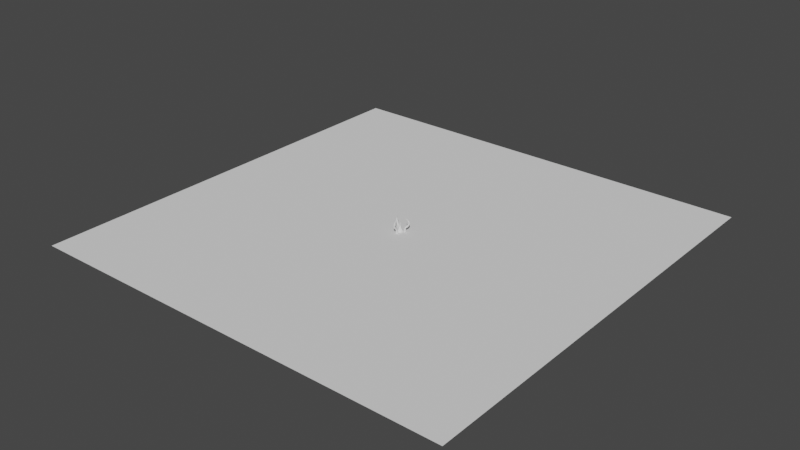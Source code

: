 # Source: TeleporterTop.blend  (saved by Blender 3.4.6; exported with 4.5.12 LTS)
import bpy
from mathutils import Matrix  # noqa: F401  (used for matrix-valued properties, if any)

bpy.ops.wm.read_factory_settings(use_empty=True)
scene = bpy.context.scene
scene.name = 'Scene'

# ---- collections
col_collection = bpy.data.collections.new('Collection'); scene.collection.children.link(col_collection)

# ---- world
world_world = bpy.data.worlds.new('World'); scene.world = world_world
world_world.use_nodes = True; world_world.node_tree.nodes.clear()
_N = world_world.node_tree.nodes; _L = world_world.node_tree.links
n0 = _N.new('ShaderNodeOutputWorld'); n0.name = 'World Output'; n0.location = (300, 300)
n1 = _N.new('ShaderNodeBackground'); n1.name = 'Background'; n1.location = (10, 300)
n1.inputs[0].default_value = (0.05088, 0.05088, 0.05088, 1.0)
_L.new(n1.outputs[0], n0.inputs[0])
n0.is_active_output = True
world_world.color = (0.05088, 0.05088, 0.05088)
world_world.use_sun_shadow = False
world_world.sun_shadow_jitter_overblur = 0.0

# ---- meshes
me_plane = bpy.data.meshes.new('Plane')
me_plane.from_pydata([(-1.0, -1.0, 0.0), (1.0, -1.0, 0.0), (-1.0, 1.0, 0.0), (1.0, 1.0, 0.0)], [], [(0, 1, 3, 2)])
_uv = me_plane.uv_layers.new(name='UVMap')
_uv.uv.foreach_set('vector', [0.0, 0.0, 1.0, 0.0, 1.0, 1.0, 0.0, 1.0])
me_plane.update()
me_cylinder_007 = bpy.data.meshes.new('Cylinder.007')
me_cylinder_007.from_pydata([(0.00986, -0.4173, 1.303), (0.01138, -0.4133, 1.299), (0.005692, -0.4201, 1.306), (0.01551, -0.4675, 1.268), (0.008957, -0.4725, 1.272), (0.01791, -0.4606, 1.262), (0.01551, -0.4538, 1.257), (0.00986, -0.4094, 1.295), (0.008957, -0.4488, 1.252), (0.005692, -0.4065, 1.292), (-1.257e-08, -0.4469, 1.251), (-5.278e-09, -0.4054, 1.29), (-0.008957, -0.4488, 1.252), (-0.005692, -0.4065, 1.292), (-0.01551, -0.4538, 1.257), (-0.00986, -0.4094, 1.295), (-0.01791, -0.4606, 1.262), (-0.01138, -0.4133, 1.299), (-0.01551, -0.4675, 1.268), (-0.00986, -0.4173, 1.303), (-0.008957, -0.4725, 1.272), (-0.005692, -0.4201, 1.306), (1.277e-08, -0.4743, 1.274), (1.089e-08, -0.4212, 1.307), (0.02117, -0.5077, 1.225), (0.02444, -0.4979, 1.218), (0.01222, -0.5149, 1.23), (0.0267, -0.5476, 1.171), (0.01542, -0.5578, 1.175), (0.03083, -0.5337, 1.165), (0.0267, -0.5197, 1.159), (0.02117, -0.4882, 1.21), (0.01542, -0.5096, 1.155), (0.01222, -0.481, 1.205), (-2.555e-08, -0.5058, 1.153), (-1.986e-08, -0.4784, 1.203), (-0.01542, -0.5096, 1.155), (-0.01222, -0.481, 1.205), (-0.0267, -0.5197, 1.159), (-0.02117, -0.4882, 1.21), (-0.03083, -0.5337, 1.165), (-0.02444, -0.4979, 1.218), (-0.0267, -0.5476, 1.171), (-0.02117, -0.5077, 1.225), (-0.01542, -0.5578, 1.175), (-0.01222, -0.5149, 1.23), (1.784e-08, -0.5615, 1.177), (1.464e-08, -0.5175, 1.232), (0.03224, -0.5758, 1.108), (0.03722, -0.5577, 1.104), (0.01861, -0.589, 1.111), (0.03521, -0.5858, 1.033), (0.02033, -0.6002, 1.033), (0.04066, -0.5661, 1.034), (0.03521, -0.5464, 1.034), (0.03224, -0.5396, 1.099), (0.02033, -0.532, 1.035), (0.01861, -0.5264, 1.096), (-3.425e-08, -0.5267, 1.035), (-3.124e-08, -0.5216, 1.095), (-0.02033, -0.532, 1.035), (-0.01861, -0.5264, 1.096), (-0.03521, -0.5464, 1.034), (-0.03224, -0.5396, 1.099), (-0.04066, -0.5661, 1.034), (-0.03722, -0.5577, 1.104), (-0.03521, -0.5858, 1.033), (-0.03224, -0.5758, 1.108), (-0.02033, -0.6002, 1.033), (-0.01861, -0.589, 1.111), (2.283e-08, -0.6055, 1.033), (2.104e-08, -0.5938, 1.112), (0.03818, -0.5791, 0.9583), (0.04409, -0.5578, 0.9639), (0.02205, -0.5948, 0.9542), (0.04312, -0.548, 0.882), (0.02489, -0.5636, 0.8734), (0.04979, -0.5267, 0.8937), (0.04312, -0.5055, 0.9054), (0.03818, -0.5365, 0.9694), (0.02489, -0.4899, 0.914), (0.02205, -0.5209, 0.9735), (-4.17e-08, -0.4842, 0.9172), (-3.727e-08, -0.5151, 0.975), (-0.02489, -0.4899, 0.914), (-0.02205, -0.5209, 0.9735), (-0.04312, -0.5055, 0.9054), (-0.03818, -0.5365, 0.9694), (-0.04979, -0.5267, 0.8937), (-0.04409, -0.5578, 0.9639), (-0.04312, -0.548, 0.882), (-0.03818, -0.5791, 0.9583), (-0.02489, -0.5636, 0.8734), (-0.02205, -0.5948, 0.9542), (2.817e-08, -0.5693, 0.8702), (2.462e-08, -0.6005, 0.9528), (0.04805, -0.5068, 0.8173), (0.05548, -0.4857, 0.8352), (0.02774, -0.5224, 0.8042), (0.05139, -0.4589, 0.7721), (0.02967, -0.4756, 0.7581), (0.05934, -0.4363, 0.7912), (0.05139, -0.4136, 0.8103), (0.04805, -0.4645, 0.8531), (0.02967, -0.397, 0.8243), (0.02774, -0.449, 0.8662), (-4.91e-08, -0.3909, 0.8295), (-4.612e-08, -0.4433, 0.871), (-0.02967, -0.397, 0.8243), (-0.02774, -0.449, 0.8662), (-0.05139, -0.4136, 0.8103), (-0.04805, -0.4645, 0.8531), (-0.05934, -0.4363, 0.7912), (-0.05548, -0.4857, 0.8352), (-0.05139, -0.4589, 0.7721), (-0.04805, -0.5068, 0.8173), (-0.02967, -0.4756, 0.7581), (-0.02774, -0.5224, 0.8042), (3.415e-08, -0.4816, 0.753), (3.172e-08, -0.528, 0.7994), (0.05473, -0.4027, 0.7285), (0.0632, -0.3785, 0.7489), (0.0316, -0.4204, 0.7136), (0.05768, -0.3631, 0.6804), (0.0333, -0.3843, 0.6695), (0.0666, -0.3342, 0.6954), (0.05768, -0.3053, 0.7104), (0.05473, -0.3543, 0.7692), (0.0333, -0.2841, 0.7214), (0.0316, -0.3366, 0.7841), (-5.477e-08, -0.2764, 0.7254), (-5.208e-08, -0.3302, 0.7895), (-0.0333, -0.2841, 0.7214), (-0.0316, -0.3366, 0.7841), (-0.05768, -0.3053, 0.7104), (-0.05473, -0.3543, 0.7692), (-0.0666, -0.3342, 0.6954), (-0.0632, -0.3785, 0.7489), (-0.05768, -0.3631, 0.6804), (-0.05473, -0.4027, 0.7285), (-0.0333, -0.3843, 0.6695), (-0.0316, -0.4204, 0.7136), (3.864e-08, -0.392, 0.6655), (3.658e-08, -0.4269, 0.7082), (0.06062, -0.3476, 0.6227), (0.07, -0.3139, 0.6323), (0.035, -0.3722, 0.6157), (0.06062, -0.3453, 0.5698), (0.035, -0.3704, 0.5666), (0.07, -0.311, 0.5741), (0.06062, -0.2767, 0.5784), (0.06062, -0.2803, 0.642), (0.035, -0.2515, 0.5816), (0.035, -0.2556, 0.649), (-5.741e-08, -0.2424, 0.5827), (-5.746e-08, -0.2466, 0.6516), (-0.035, -0.2515, 0.5816), (-0.035, -0.2556, 0.649), (-0.06062, -0.2767, 0.5784), (-0.06062, -0.2803, 0.642), (-0.07, -0.311, 0.5741), (-0.07, -0.3139, 0.6323), (-0.06062, -0.3453, 0.5698), (-0.06062, -0.3476, 0.6227), (-0.035, -0.3704, 0.5666), (-0.035, -0.3722, 0.6157), (4.074e-08, -0.3796, 0.5654), (4.07e-08, -0.3812, 0.6131), (0.06062, -0.343, 0.5168), (0.07, -0.308, 0.5158), (0.035, -0.3686, 0.5175), (0.06062, -0.3494, 0.4569), (0.035, -0.3748, 0.4595), (0.07, -0.3147, 0.4533), (0.06062, -0.2799, 0.4497), (0.06062, -0.2731, 0.5149), (0.035, -0.2545, 0.4471), (0.035, -0.2474, 0.5142), (-5.736e-08, -0.2452, 0.4461), (-5.736e-08, -0.2381, 0.5139), (-0.035, -0.2545, 0.4471), (-0.035, -0.2474, 0.5142), (-0.06062, -0.2799, 0.4497), (-0.06062, -0.2731, 0.5149), (-0.07, -0.3147, 0.4533), (-0.07, -0.308, 0.5158), (-0.06062, -0.3494, 0.4569), (-0.06062, -0.343, 0.5168), (-0.035, -0.3748, 0.4595), (-0.035, -0.3686, 0.5175), (4.077e-08, -0.3841, 0.4605), (4.077e-08, -0.378, 0.5177)], [], [(0, 3, 5, 1), (2, 4, 3, 0), (1, 5, 6, 7), (7, 6, 8, 9), (9, 8, 10, 11), (11, 10, 12, 13), (13, 12, 14, 15), (15, 14, 16, 17), (17, 16, 18, 19), (19, 18, 20, 21), (21, 20, 22, 23), (23, 22, 4, 2), (24, 27, 29, 25), (26, 28, 27, 24), (25, 29, 30, 31), (31, 30, 32, 33), (33, 32, 34, 35), (35, 34, 36, 37), (37, 36, 38, 39), (39, 38, 40, 41), (41, 40, 42, 43), (43, 42, 44, 45), (45, 44, 46, 47), (47, 46, 28, 26), (48, 51, 53, 49), (50, 52, 51, 48), (49, 53, 54, 55), (55, 54, 56, 57), (57, 56, 58, 59), (59, 58, 60, 61), (61, 60, 62, 63), (63, 62, 64, 65), (65, 64, 66, 67), (67, 66, 68, 69), (69, 68, 70, 71), (71, 70, 52, 50), (72, 75, 77, 73), (74, 76, 75, 72), (73, 77, 78, 79), (79, 78, 80, 81), (81, 80, 82, 83), (83, 82, 84, 85), (85, 84, 86, 87), (87, 86, 88, 89), (89, 88, 90, 91), (91, 90, 92, 93), (93, 92, 94, 95), (95, 94, 76, 74), (96, 99, 101, 97), (98, 100, 99, 96), (97, 101, 102, 103), (103, 102, 104, 105), (105, 104, 106, 107), (107, 106, 108, 109), (109, 108, 110, 111), (111, 110, 112, 113), (113, 112, 114, 115), (115, 114, 116, 117), (117, 116, 118, 119), (119, 118, 100, 98), (120, 123, 125, 121), (122, 124, 123, 120), (121, 125, 126, 127), (127, 126, 128, 129), (129, 128, 130, 131), (131, 130, 132, 133), (133, 132, 134, 135), (135, 134, 136, 137), (137, 136, 138, 139), (139, 138, 140, 141), (141, 140, 142, 143), (143, 142, 124, 122), (144, 147, 149, 145), (146, 148, 147, 144), (145, 149, 150, 151), (151, 150, 152, 153), (153, 152, 154, 155), (155, 154, 156, 157), (157, 156, 158, 159), (159, 158, 160, 161), (161, 160, 162, 163), (163, 162, 164, 165), (165, 164, 166, 167), (167, 166, 148, 146), (168, 171, 173, 169), (170, 172, 171, 168), (169, 173, 174, 175), (175, 174, 176, 177), (177, 176, 178, 179), (179, 178, 180, 181), (181, 180, 182, 183), (183, 182, 184, 185), (185, 184, 186, 187), (187, 186, 188, 189), (189, 188, 190, 191), (191, 190, 172, 170)])
_uv = me_cylinder_007.uv_layers.new(name='UVMap')
_uv.uv.foreach_set('vector', [0.0, 1.0, 0.025, 1.0, 0.025, 0.9167, 0.0, 0.9167, 0.0, 0.08333, 0.025, 0.08333, 0.025, 0.0, 0.0, 0.0, 0.0, 0.9167, 0.025, 0.9167, 0.025, 0.8333, 0.0, 0.8333, 0.0, 0.8333, 0.025, 0.8333, 0.025, 0.75, 0.0, 0.75, 0.0, 0.75, 0.025, 0.75, 0.025, 0.6667, 0.0, 0.6667, 0.0, 0.6667, 0.025, 0.6667, 0.025, 0.5833, 0.0, 0.5833, 0.0, 0.5833, 0.025, 0.5833, 0.025, 0.5, 0.0, 0.5, 0.0, 0.5, 0.025, 0.5, 0.025, 0.4167, 0.0, 0.4167, 0.0, 0.4167, 0.025, 0.4167, 0.025, 0.3333, 0.0, 0.3333, 0.0, 0.3333, 0.025, 0.3333, 0.025, 0.25, 0.0, 0.25, 0.0, 0.25, 0.025, 0.25, 0.025, 0.1667, 0.0, 0.1667, 0.0, 0.1667, 0.025, 0.1667, 0.025, 0.08333, 0.0, 0.08333, 0.05, 1.0, 0.075, 1.0, 0.075, 0.9167, 0.05, 0.9167, 0.05, 0.08333, 0.075, 0.08333, 0.075, 0.0, 0.05, 0.0, 0.05, 0.9167, 0.075, 0.9167, 0.075, 0.8333, 0.05, 0.8333, 0.05, 0.8333, 0.075, 0.8333, 0.075, 0.75, 0.05, 0.75, 0.05, 0.75, 0.075, 0.75, 0.075, 0.6667, 0.05, 0.6667, 0.05, 0.6667, 0.075, 0.6667, 0.075, 0.5833, 0.05, 0.5833, 0.05, 0.5833, 0.075, 0.5833, 0.075, 0.5, 0.05, 0.5, 0.05, 0.5, 0.075, 0.5, 0.075, 0.4167, 0.05, 0.4167, 0.05, 0.4167, 0.075, 0.4167, 0.075, 0.3333, 0.05, 0.3333, 0.05, 0.3333, 0.075, 0.3333, 0.075, 0.25, 0.05, 0.25, 0.05, 0.25, 0.075, 0.25, 0.075, 0.1667, 0.05, 0.1667, 0.05, 0.1667, 0.075, 0.1667, 0.075, 0.08333, 0.05, 0.08333, 0.1, 1.0, 0.125, 1.0, 0.125, 0.9167, 0.1, 0.9167, 0.1, 0.08333, 0.125, 0.08333, 0.125, 0.0, 0.1, 0.0, 0.1, 0.9167, 0.125, 0.9167, 0.125, 0.8333, 0.1, 0.8333, 0.1, 0.8333, 0.125, 0.8333, 0.125, 0.75, 0.1, 0.75, 0.1, 0.75, 0.125, 0.75, 0.125, 0.6667, 0.1, 0.6667, 0.1, 0.6667, 0.125, 0.6667, 0.125, 0.5833, 0.1, 0.5833, 0.1, 0.5833, 0.125, 0.5833, 0.125, 0.5, 0.1, 0.5, 0.1, 0.5, 0.125, 0.5, 0.125, 0.4167, 0.1, 0.4167, 0.1, 0.4167, 0.125, 0.4167, 0.125, 0.3333, 0.1, 0.3333, 0.1, 0.3333, 0.125, 0.3333, 0.125, 0.25, 0.1, 0.25, 0.1, 0.25, 0.125, 0.25, 0.125, 0.1667, 0.1, 0.1667, 0.1, 0.1667, 0.125, 0.1667, 0.125, 0.08333, 0.1, 0.08333, 0.15, 1.0, 0.175, 1.0, 0.175, 0.9167, 0.15, 0.9167, 0.15, 0.08333, 0.175, 0.08333, 0.175, 0.0, 0.15, 0.0, 0.15, 0.9167, 0.175, 0.9167, 0.175, 0.8333, 0.15, 0.8333, 0.15, 0.8333, 0.175, 0.8333, 0.175, 0.75, 0.15, 0.75, 0.15, 0.75, 0.175, 0.75, 0.175, 0.6667, 0.15, 0.6667, 0.15, 0.6667, 0.175, 0.6667, 0.175, 0.5833, 0.15, 0.5833, 0.15, 0.5833, 0.175, 0.5833, 0.175, 0.5, 0.15, 0.5, 0.15, 0.5, 0.175, 0.5, 0.175, 0.4167, 0.15, 0.4167, 0.15, 0.4167, 0.175, 0.4167, 0.175, 0.3333, 0.15, 0.3333, 0.15, 0.3333, 0.175, 0.3333, 0.175, 0.25, 0.15, 0.25, 0.15, 0.25, 0.175, 0.25, 0.175, 0.1667, 0.15, 0.1667, 0.15, 0.1667, 0.175, 0.1667, 0.175, 0.08333, 0.15, 0.08333, 0.2, 1.0, 0.225, 1.0, 0.225, 0.9167, 0.2, 0.9167, 0.2, 0.08333, 0.225, 0.08333, 0.225, 0.0, 0.2, 0.0, 0.2, 0.9167, 0.225, 0.9167, 0.225, 0.8333, 0.2, 0.8333, 0.2, 0.8333, 0.225, 0.8333, 0.225, 0.75, 0.2, 0.75, 0.2, 0.75, 0.225, 0.75, 0.225, 0.6667, 0.2, 0.6667, 0.2, 0.6667, 0.225, 0.6667, 0.225, 0.5833, 0.2, 0.5833, 0.2, 0.5833, 0.225, 0.5833, 0.225, 0.5, 0.2, 0.5, 0.2, 0.5, 0.225, 0.5, 0.225, 0.4167, 0.2, 0.4167, 0.2, 0.4167, 0.225, 0.4167, 0.225, 0.3333, 0.2, 0.3333, 0.2, 0.3333, 0.225, 0.3333, 0.225, 0.25, 0.2, 0.25, 0.2, 0.25, 0.225, 0.25, 0.225, 0.1667, 0.2, 0.1667, 0.2, 0.1667, 0.225, 0.1667, 0.225, 0.08333, 0.2, 0.08333, 0.25, 1.0, 0.275, 1.0, 0.275, 0.9167, 0.25, 0.9167, 0.25, 0.08333, 0.275, 0.08333, 0.275, 0.0, 0.25, 0.0, 0.25, 0.9167, 0.275, 0.9167, 0.275, 0.8333, 0.25, 0.8333, 0.25, 0.8333, 0.275, 0.8333, 0.275, 0.75, 0.25, 0.75, 0.25, 0.75, 0.275, 0.75, 0.275, 0.6667, 0.25, 0.6667, 0.25, 0.6667, 0.275, 0.6667, 0.275, 0.5833, 0.25, 0.5833, 0.25, 0.5833, 0.275, 0.5833, 0.275, 0.5, 0.25, 0.5, 0.25, 0.5, 0.275, 0.5, 0.275, 0.4167, 0.25, 0.4167, 0.25, 0.4167, 0.275, 0.4167, 0.275, 0.3333, 0.25, 0.3333, 0.25, 0.3333, 0.275, 0.3333, 0.275, 0.25, 0.25, 0.25, 0.25, 0.25, 0.275, 0.25, 0.275, 0.1667, 0.25, 0.1667, 0.25, 0.1667, 0.275, 0.1667, 0.275, 0.08333, 0.25, 0.08333, 0.3, 1.0, 0.325, 1.0, 0.325, 0.9167, 0.3, 0.9167, 0.3, 0.08333, 0.325, 0.08333, 0.325, 0.0, 0.3, 0.0, 0.3, 0.9167, 0.325, 0.9167, 0.325, 0.8333, 0.3, 0.8333, 0.3, 0.8333, 0.325, 0.8333, 0.325, 0.75, 0.3, 0.75, 0.3, 0.75, 0.325, 0.75, 0.325, 0.6667, 0.3, 0.6667, 0.3, 0.6667, 0.325, 0.6667, 0.325, 0.5833, 0.3, 0.5833, 0.3, 0.5833, 0.325, 0.5833, 0.325, 0.5, 0.3, 0.5, 0.3, 0.5, 0.325, 0.5, 0.325, 0.4167, 0.3, 0.4167, 0.3, 0.4167, 0.325, 0.4167, 0.325, 0.3333, 0.3, 0.3333, 0.3, 0.3333, 0.325, 0.3333, 0.325, 0.25, 0.3, 0.25, 0.3, 0.25, 0.325, 0.25, 0.325, 0.1667, 0.3, 0.1667, 0.3, 0.1667, 0.325, 0.1667, 0.325, 0.08333, 0.3, 0.08333, 0.35, 1.0, 0.375, 1.0, 0.375, 0.9167, 0.35, 0.9167, 0.35, 0.08333, 0.375, 0.08333, 0.375, 0.0, 0.35, 0.0, 0.35, 0.9167, 0.375, 0.9167, 0.375, 0.8333, 0.35, 0.8333, 0.35, 0.8333, 0.375, 0.8333, 0.375, 0.75, 0.35, 0.75, 0.35, 0.75, 0.375, 0.75, 0.375, 0.6667, 0.35, 0.6667, 0.35, 0.6667, 0.375, 0.6667, 0.375, 0.5833, 0.35, 0.5833, 0.35, 0.5833, 0.375, 0.5833, 0.375, 0.5, 0.35, 0.5, 0.35, 0.5, 0.375, 0.5, 0.375, 0.4167, 0.35, 0.4167, 0.35, 0.4167, 0.375, 0.4167, 0.375, 0.3333, 0.35, 0.3333, 0.35, 0.3333, 0.375, 0.3333, 0.375, 0.25, 0.35, 0.25, 0.35, 0.25, 0.375, 0.25, 0.375, 0.1667, 0.35, 0.1667, 0.35, 0.1667, 0.375, 0.1667, 0.375, 0.08333, 0.35, 0.08333])
me_cylinder_007.auto_texspace = False
me_cylinder_007.update()
me_cylinder_001 = bpy.data.meshes.new('Cylinder.001')
me_cylinder_001.from_pydata([(-6.409e-07, 0.0212, 1.007), (-6.409e-07, 0.04061, 0.8825), (0.009301, 0.01871, 1.007), (-0.009302, 0.01871, 1.007), (-0.01611, 0.0119, 1.007), (-0.01901, 0.03551, 0.8825), (-0.03556, 0.06419, 0.7575), (-0.03292, 0.0216, 0.8825), (-0.0616, 0.03816, 0.7575), (-0.03801, 0.002596, 0.8825), (-0.07113, 0.002596, 0.7575), (-0.0186, 0.002596, 1.007), (-0.03292, -0.01641, 0.8825), (-0.0616, -0.03297, 0.7575), (-0.01611, -0.006706, 1.007), (-0.01901, -0.03032, 0.8825), (-0.03556, -0.059, 0.7575), (-0.009302, -0.01351, 1.007), (-6.409e-07, -0.03542, 0.8825), (-6.41e-07, -0.06853, 0.7575), (-6.409e-07, -0.01601, 1.007), (0.01901, -0.03032, 0.8825), (0.03556, -0.059, 0.7575), (0.009301, -0.01351, 1.007), (0.03292, -0.01641, 0.8825), (0.0616, -0.03297, 0.7575), (0.01611, -0.006706, 1.007), (0.03801, 0.002596, 0.8825), (0.07113, 0.002596, 0.7575), (0.0186, 0.002596, 1.007), (0.03292, 0.0216, 0.8825), (0.0616, 0.03816, 0.7575), (0.01611, 0.0119, 1.007), (0.01901, 0.03551, 0.8825), (0.03556, 0.06419, 0.7575), (-6.41e-07, 0.07372, 0.7575), (0.06185, 0.1097, 0.6325), (0.09592, 0.1687, 0.5075), (-6.412e-07, 0.1263, 0.6325), (0.1071, 0.06444, 0.6325), (0.1661, 0.09851, 0.5075), (0.1237, 0.002596, 0.6325), (0.1918, 0.002596, 0.5075), (0.1071, -0.05925, 0.6325), (0.1661, -0.09332, 0.5075), (0.06185, -0.1045, 0.6325), (0.09592, -0.1635, 0.5075), (-6.412e-07, -0.1211, 0.6325), (-6.409e-07, -0.1892, 0.5075), (-0.06185, -0.1045, 0.6325), (-0.09592, -0.1635, 0.5075), (-0.1071, -0.05925, 0.6325), (-0.1661, -0.09332, 0.5075), (-0.1237, 0.002596, 0.6325), (-0.1918, 0.002596, 0.5075), (-0.1071, 0.06444, 0.6325), (-0.1661, 0.09851, 0.5075), (-0.06185, 0.1097, 0.6325), (-0.09592, 0.1687, 0.5075), (-6.409e-07, 0.1944, 0.5075), (-0.1245, 0.2183, 0.3825), (-0.2157, 0.1271, 0.3825), (-6.409e-07, 0.2517, 0.3825), (0.1245, 0.2183, 0.3825), (0.2157, 0.1271, 0.3825), (0.2491, 0.002596, 0.3825), (0.2157, -0.1219, 0.3825), (0.1245, -0.2131, 0.3825), (-6.409e-07, -0.2465, 0.3825), (-0.1245, -0.2131, 0.3825), (-0.2157, -0.1219, 0.3825), (-0.2491, 0.002596, 0.3825)], [], [(5, 3, 0, 1), (1, 0, 2, 33), (7, 4, 3, 5), (8, 7, 5, 6), (6, 5, 1, 35), (10, 9, 7, 8), (9, 11, 4, 7), (13, 12, 9, 10), (12, 14, 11, 9), (16, 15, 12, 13), (15, 17, 14, 12), (19, 18, 15, 16), (18, 20, 17, 15), (22, 21, 18, 19), (21, 23, 20, 18), (25, 24, 21, 22), (24, 26, 23, 21), (28, 27, 24, 25), (27, 29, 26, 24), (31, 30, 27, 28), (30, 32, 29, 27), (34, 33, 30, 31), (33, 2, 32, 30), (35, 1, 33, 34), (36, 34, 31, 39), (38, 35, 34, 36), (37, 36, 39, 40), (59, 38, 36, 37), (40, 39, 41, 42), (39, 31, 28, 41), (42, 41, 43, 44), (41, 28, 25, 43), (44, 43, 45, 46), (43, 25, 22, 45), (46, 45, 47, 48), (45, 22, 19, 47), (48, 47, 49, 50), (47, 19, 16, 49), (50, 49, 51, 52), (49, 16, 13, 51), (52, 51, 53, 54), (51, 13, 10, 53), (54, 53, 55, 56), (53, 10, 8, 55), (56, 55, 57, 58), (55, 8, 6, 57), (58, 57, 38, 59), (57, 6, 35, 38), (60, 58, 59, 62), (61, 56, 58, 60), (62, 59, 37, 63), (63, 37, 40, 64), (64, 40, 42, 65), (65, 42, 44, 66), (66, 44, 46, 67), (67, 46, 48, 68), (68, 48, 50, 69), (69, 50, 52, 70), (70, 52, 54, 71), (71, 54, 56, 61)])
_uv = me_cylinder_001.uv_layers.new(name='UVMap')
_uv.uv.foreach_set('vector', [0.08333, 0.9688, 0.08333, 1.0, 7.451e-08, 1.0, 7.451e-08, 0.9688, 1.0, 0.9688, 1.0, 1.0, 0.9167, 1.0, 0.9167, 0.9688, 0.1667, 0.9688, 0.1667, 1.0, 0.08333, 1.0, 0.08333, 0.9688, 0.1667, 0.9375, 0.1667, 0.9688, 0.08333, 0.9688, 0.08333, 0.9375, 0.08333, 0.9375, 0.08333, 0.9688, 7.451e-08, 0.9688, 7.451e-08, 0.9375, 0.25, 0.9375, 0.25, 0.9688, 0.1667, 0.9688, 0.1667, 0.9375, 0.25, 0.9688, 0.25, 1.0, 0.1667, 1.0, 0.1667, 0.9688, 0.3333, 0.9375, 0.3333, 0.9688, 0.25, 0.9688, 0.25, 0.9375, 0.3333, 0.9688, 0.3333, 1.0, 0.25, 1.0, 0.25, 0.9688, 0.4167, 0.9375, 0.4167, 0.9688, 0.3333, 0.9688, 0.3333, 0.9375, 0.4167, 0.9688, 0.4167, 1.0, 0.3333, 1.0, 0.3333, 0.9688, 0.5, 0.9375, 0.5, 0.9688, 0.4167, 0.9688, 0.4167, 0.9375, 0.5, 0.9688, 0.5, 1.0, 0.4167, 1.0, 0.4167, 0.9688, 0.5833, 0.9375, 0.5833, 0.9688, 0.5, 0.9688, 0.5, 0.9375, 0.5833, 0.9688, 0.5833, 1.0, 0.5, 1.0, 0.5, 0.9688, 0.6667, 0.9375, 0.6667, 0.9688, 0.5833, 0.9688, 0.5833, 0.9375, 0.6667, 0.9688, 0.6667, 1.0, 0.5833, 1.0, 0.5833, 0.9688, 0.75, 0.9375, 0.75, 0.9688, 0.6667, 0.9688, 0.6667, 0.9375, 0.75, 0.9688, 0.75, 1.0, 0.6667, 1.0, 0.6667, 0.9688, 0.8333, 0.9375, 0.8333, 0.9688, 0.75, 0.9688, 0.75, 0.9375, 0.8333, 0.9688, 0.8333, 1.0, 0.75, 1.0, 0.75, 0.9688, 0.9167, 0.9375, 0.9167, 0.9688, 0.8333, 0.9688, 0.8333, 0.9375, 0.9167, 0.9688, 0.9167, 1.0, 0.8333, 1.0, 0.8333, 0.9688, 1.0, 0.9375, 1.0, 0.9688, 0.9167, 0.9688, 0.9167, 0.9375, 0.9167, 0.9062, 0.9167, 0.9375, 0.8333, 0.9375, 0.8333, 0.9062, 1.0, 0.9062, 1.0, 0.9375, 0.9167, 0.9375, 0.9167, 0.9062, 0.9167, 0.875, 0.9167, 0.9062, 0.8333, 0.9062, 0.8333, 0.875, 1.0, 0.875, 1.0, 0.9062, 0.9167, 0.9062, 0.9167, 0.875, 0.8333, 0.875, 0.8333, 0.9062, 0.75, 0.9062, 0.75, 0.875, 0.8333, 0.9062, 0.8333, 0.9375, 0.75, 0.9375, 0.75, 0.9062, 0.75, 0.875, 0.75, 0.9062, 0.6667, 0.9062, 0.6667, 0.875, 0.75, 0.9062, 0.75, 0.9375, 0.6667, 0.9375, 0.6667, 0.9062, 0.6667, 0.875, 0.6667, 0.9062, 0.5833, 0.9062, 0.5833, 0.875, 0.6667, 0.9062, 0.6667, 0.9375, 0.5833, 0.9375, 0.5833, 0.9062, 0.5833, 0.875, 0.5833, 0.9062, 0.5, 0.9062, 0.5, 0.875, 0.5833, 0.9062, 0.5833, 0.9375, 0.5, 0.9375, 0.5, 0.9062, 0.5, 0.875, 0.5, 0.9062, 0.4167, 0.9062, 0.4167, 0.875, 0.5, 0.9062, 0.5, 0.9375, 0.4167, 0.9375, 0.4167, 0.9062, 0.4167, 0.875, 0.4167, 0.9062, 0.3333, 0.9062, 0.3333, 0.875, 0.4167, 0.9062, 0.4167, 0.9375, 0.3333, 0.9375, 0.3333, 0.9062, 0.3333, 0.875, 0.3333, 0.9062, 0.25, 0.9062, 0.25, 0.875, 0.3333, 0.9062, 0.3333, 0.9375, 0.25, 0.9375, 0.25, 0.9062, 0.25, 0.875, 0.25, 0.9062, 0.1667, 0.9062, 0.1667, 0.875, 0.25, 0.9062, 0.25, 0.9375, 0.1667, 0.9375, 0.1667, 0.9062, 0.1667, 0.875, 0.1667, 0.9062, 0.08333, 0.9062, 0.08333, 0.875, 0.1667, 0.9062, 0.1667, 0.9375, 0.08333, 0.9375, 0.08333, 0.9062, 0.08333, 0.875, 0.08333, 0.9062, 7.451e-08, 0.9062, 7.451e-08, 0.875, 0.08333, 0.9062, 0.08333, 0.9375, 7.451e-08, 0.9375, 7.451e-08, 0.9062, 0.08333, 0.8438, 0.08333, 0.875, 7.451e-08, 0.875, 7.451e-08, 0.8438, 0.1667, 0.8438, 0.1667, 0.875, 0.08333, 0.875, 0.08333, 0.8438, 1.0, 0.8438, 1.0, 0.875, 0.9167, 0.875, 0.9167, 0.8438, 0.9167, 0.8438, 0.9167, 0.875, 0.8333, 0.875, 0.8333, 0.8438, 0.8333, 0.8438, 0.8333, 0.875, 0.75, 0.875, 0.75, 0.8438, 0.75, 0.8438, 0.75, 0.875, 0.6667, 0.875, 0.6667, 0.8438, 0.6667, 0.8438, 0.6667, 0.875, 0.5833, 0.875, 0.5833, 0.8438, 0.5833, 0.8438, 0.5833, 0.875, 0.5, 0.875, 0.5, 0.8438, 0.5, 0.8438, 0.5, 0.875, 0.4167, 0.875, 0.4167, 0.8438, 0.4167, 0.8438, 0.4167, 0.875, 0.3333, 0.875, 0.3333, 0.8438, 0.3333, 0.8438, 0.3333, 0.875, 0.25, 0.875, 0.25, 0.8438, 0.25, 0.8438, 0.25, 0.875, 0.1667, 0.875, 0.1667, 0.8438])
me_cylinder_001.auto_texspace = False
me_cylinder_001.update()
me_cylinder_047 = bpy.data.meshes.new('Cylinder.047')
me_cylinder_047.from_pydata([(0.00986, -0.4173, 1.303), (0.005692, -0.4201, 1.306), (1.089e-08, -0.4212, 1.307), (-0.005692, -0.4201, 1.306), (-0.00986, -0.4173, 1.303), (-0.01138, -0.4133, 1.299), (-0.00986, -0.4094, 1.295), (-0.005692, -0.4065, 1.292), (-5.278e-09, -0.4054, 1.29), (0.005692, -0.4065, 1.292), (0.00986, -0.4094, 1.295), (0.01138, -0.4133, 1.299), (1.433e-08, -0.3179, 1.347)], [], [(11, 10, 12), (10, 9, 12), (9, 8, 12), (8, 7, 12), (7, 6, 12), (6, 5, 12), (5, 4, 12), (4, 3, 12), (3, 2, 12), (2, 1, 12), (1, 0, 12), (0, 11, 12)])
_uv = me_cylinder_047.uv_layers.new(name='UVMap')
_uv.uv.foreach_set('vector', [0.0, 0.9167, 0.0, 0.8333, 0.0, 0.4583, 0.0, 0.8333, 0.0, 0.75, 0.0, 0.4583, 0.0, 0.75, 0.0, 0.6667, 0.0, 0.4583, 0.0, 0.6667, 0.0, 0.5833, 0.0, 0.4583, 0.0, 0.5833, 0.0, 0.5, 0.0, 0.4583, 0.0, 0.5, 0.0, 0.4167, 0.0, 0.4583, 0.0, 0.4167, 0.0, 0.3333, 0.0, 0.4583, 0.0, 0.3333, 0.0, 0.25, 0.0, 0.4583, 0.0, 0.25, 0.0, 0.1667, 0.0, 0.4583, 0.0, 0.1667, 0.0, 0.08333, 0.0, 0.4583, 0.0, 0.08333, 0.0, 0.0, 0.0, 0.4583, 0.0, 0.0, 0.0, 0.9167, 0.0, 0.4583])
me_cylinder_047.auto_texspace = False
me_cylinder_047.update()
me_cylinder_048 = bpy.data.meshes.new('Cylinder.048')
me_cylinder_048.from_pydata([(-6.409e-07, 0.0212, 1.007), (-6.369e-07, 0.002596, 1.184), (0.009301, 0.01871, 1.007), (-0.009302, 0.01871, 1.007), (-0.01611, 0.0119, 1.007), (-0.0186, 0.002596, 1.007), (-0.01611, -0.006706, 1.007), (-0.009302, -0.01351, 1.007), (-6.409e-07, -0.01601, 1.007), (0.009301, -0.01351, 1.007), (0.01611, -0.006706, 1.007), (0.0186, 0.002596, 1.007), (0.01611, 0.0119, 1.007)], [], [(0, 3, 1), (2, 0, 1), (3, 4, 1), (4, 5, 1), (5, 6, 1), (6, 7, 1), (7, 8, 1), (8, 9, 1), (9, 10, 1), (10, 11, 1), (11, 12, 1), (12, 2, 1)])
_uv = me_cylinder_048.uv_layers.new(name='UVMap')
_uv.uv.foreach_set('vector', [0.19, 0.4739, 0.13, 0.4578, 0.25, 0.25, 0.31, 0.4739, 0.25, 0.49, 0.25, 0.25, 0.08608, 0.4139, 0.04215, 0.37, 0.25, 0.25, 0.02608, 0.31, 0.01, 0.25, 0.25, 0.25, 0.02608, 0.19, 0.04215, 0.13, 0.25, 0.25, 0.08608, 0.08608, 0.13, 0.04215, 0.25, 0.25, 0.19, 0.02608, 0.25, 0.01, 0.25, 0.25, 0.31, 0.02608, 0.37, 0.04215, 0.25, 0.25, 0.4139, 0.08608, 0.4578, 0.13, 0.25, 0.25, 0.4739, 0.19, 0.49, 0.25, 0.25, 0.25, 0.4739, 0.31, 0.4578, 0.37, 0.25, 0.25, 0.4139, 0.4139, 0.37, 0.4578, 0.25, 0.25])
me_cylinder_048.auto_texspace = False
me_cylinder_048.update()
me_cylinder_049 = bpy.data.meshes.new('Cylinder.049')
me_cylinder_049.from_pydata([(0.02117, -0.5077, 1.225), (0.01551, -0.4675, 1.268), (0.02444, -0.4979, 1.218), (0.01222, -0.5149, 1.23), (0.008957, -0.4725, 1.272), (1.464e-08, -0.5175, 1.232), (1.277e-08, -0.4743, 1.274), (-0.01222, -0.5149, 1.23), (-0.008957, -0.4725, 1.272), (-0.02117, -0.5077, 1.225), (-0.01551, -0.4675, 1.268), (-0.02444, -0.4979, 1.218), (-0.01791, -0.4606, 1.262), (-0.02117, -0.4882, 1.21), (-0.01551, -0.4538, 1.257), (-0.01222, -0.481, 1.205), (-0.008957, -0.4488, 1.252), (-1.986e-08, -0.4784, 1.203), (-1.257e-08, -0.4469, 1.251), (0.01222, -0.481, 1.205), (0.008957, -0.4488, 1.252), (0.02117, -0.4882, 1.21), (0.01551, -0.4538, 1.257), (0.01791, -0.4606, 1.262), (0.03224, -0.5758, 1.108), (0.0267, -0.5476, 1.171), (0.03722, -0.5577, 1.104), (0.01861, -0.589, 1.111), (0.01542, -0.5578, 1.175), (2.104e-08, -0.5938, 1.112), (1.784e-08, -0.5615, 1.177), (-0.01861, -0.589, 1.111), (-0.01542, -0.5578, 1.175), (-0.03224, -0.5758, 1.108), (-0.0267, -0.5476, 1.171), (-0.03722, -0.5577, 1.104), (-0.03083, -0.5337, 1.165), (-0.03224, -0.5396, 1.099), (-0.0267, -0.5197, 1.159), (-0.01861, -0.5264, 1.096), (-0.01542, -0.5096, 1.155), (-3.124e-08, -0.5216, 1.095), (-2.555e-08, -0.5058, 1.153), (0.01861, -0.5264, 1.096), (0.01542, -0.5096, 1.155), (0.03224, -0.5396, 1.099), (0.0267, -0.5197, 1.159), (0.03083, -0.5337, 1.165), (0.03818, -0.5791, 0.9583), (0.03521, -0.5858, 1.033), (0.04409, -0.5578, 0.9639), (0.02205, -0.5948, 0.9542), (0.02033, -0.6002, 1.033), (2.462e-08, -0.6005, 0.9528), (2.283e-08, -0.6055, 1.033), (-0.02205, -0.5948, 0.9542), (-0.02033, -0.6002, 1.033), (-0.03818, -0.5791, 0.9583), (-0.03521, -0.5858, 1.033), (-0.04409, -0.5578, 0.9639), (-0.04066, -0.5661, 1.034), (-0.03818, -0.5365, 0.9694), (-0.03521, -0.5464, 1.034), (-0.02205, -0.5209, 0.9735), (-0.02033, -0.532, 1.035), (-3.727e-08, -0.5151, 0.975), (-3.425e-08, -0.5267, 1.035), (0.02205, -0.5209, 0.9735), (0.02033, -0.532, 1.035), (0.03818, -0.5365, 0.9694), (0.03521, -0.5464, 1.034), (0.04066, -0.5661, 1.034), (0.04805, -0.5068, 0.8173), (0.04312, -0.548, 0.882), (0.05548, -0.4857, 0.8352), (0.02774, -0.5224, 0.8042), (0.02489, -0.5636, 0.8734), (3.172e-08, -0.528, 0.7994), (2.817e-08, -0.5693, 0.8702), (-0.02774, -0.5224, 0.8042), (-0.02489, -0.5636, 0.8734), (-0.04805, -0.5068, 0.8173), (-0.04312, -0.548, 0.882), (-0.05548, -0.4857, 0.8352), (-0.04979, -0.5267, 0.8937), (-0.04805, -0.4645, 0.8531), (-0.04312, -0.5055, 0.9054), (-0.02774, -0.449, 0.8662), (-0.02489, -0.4899, 0.914), (-4.612e-08, -0.4433, 0.871), (-4.17e-08, -0.4842, 0.9172), (0.02774, -0.449, 0.8662), (0.02489, -0.4899, 0.914), (0.04805, -0.4645, 0.8531), (0.04312, -0.5055, 0.9054), (0.04979, -0.5267, 0.8937), (0.05473, -0.4027, 0.7285), (0.05139, -0.4589, 0.7721), (0.0632, -0.3785, 0.7489), (0.0316, -0.4204, 0.7136), (0.02967, -0.4756, 0.7581), (3.658e-08, -0.4269, 0.7082), (3.415e-08, -0.4816, 0.753), (-0.0316, -0.4204, 0.7136), (-0.02967, -0.4756, 0.7581), (-0.05473, -0.4027, 0.7285), (-0.05139, -0.4589, 0.7721), (-0.0632, -0.3785, 0.7489), (-0.05934, -0.4363, 0.7912), (-0.05473, -0.3543, 0.7692), (-0.05139, -0.4136, 0.8103), (-0.0316, -0.3366, 0.7841), (-0.02967, -0.397, 0.8243), (-5.208e-08, -0.3302, 0.7895), (-4.91e-08, -0.3909, 0.8295), (0.0316, -0.3366, 0.7841), (0.02967, -0.397, 0.8243), (0.05473, -0.3543, 0.7692), (0.05139, -0.4136, 0.8103), (0.05934, -0.4363, 0.7912), (0.06062, -0.3476, 0.6227), (0.05768, -0.3631, 0.6804), (0.07, -0.3139, 0.6323), (0.035, -0.3722, 0.6157), (0.0333, -0.3843, 0.6695), (4.07e-08, -0.3812, 0.6131), (3.864e-08, -0.392, 0.6655), (-0.035, -0.3722, 0.6157), (-0.0333, -0.3843, 0.6695), (-0.06062, -0.3476, 0.6227), (-0.05768, -0.3631, 0.6804), (-0.07, -0.3139, 0.6323), (-0.0666, -0.3342, 0.6954), (-0.06062, -0.2803, 0.642), (-0.05768, -0.3053, 0.7104), (-0.035, -0.2556, 0.649), (-0.0333, -0.2841, 0.7214), (-5.746e-08, -0.2466, 0.6516), (-5.477e-08, -0.2764, 0.7254), (0.035, -0.2556, 0.649), (0.0333, -0.2841, 0.7214), (0.06062, -0.2803, 0.642), (0.05768, -0.3053, 0.7104), (0.0666, -0.3342, 0.6954), (0.06062, -0.343, 0.5168), (0.06062, -0.3453, 0.5698), (0.07, -0.308, 0.5158), (0.035, -0.3686, 0.5175), (0.035, -0.3704, 0.5666), (4.077e-08, -0.378, 0.5177), (4.074e-08, -0.3796, 0.5654), (-0.035, -0.3686, 0.5175), (-0.035, -0.3704, 0.5666), (-0.06062, -0.343, 0.5168), (-0.06062, -0.3453, 0.5698), (-0.07, -0.308, 0.5158), (-0.07, -0.311, 0.5741), (-0.06062, -0.2731, 0.5149), (-0.06062, -0.2767, 0.5784), (-0.035, -0.2474, 0.5142), (-0.035, -0.2515, 0.5816), (-5.736e-08, -0.2381, 0.5139), (-5.741e-08, -0.2424, 0.5827), (0.035, -0.2474, 0.5142), (0.035, -0.2515, 0.5816), (0.06062, -0.2731, 0.5149), (0.06062, -0.2767, 0.5784), (0.07, -0.311, 0.5741), (0.06062, -0.3557, 0.397), (0.06062, -0.3494, 0.4569), (0.07, -0.3213, 0.3908), (0.035, -0.3809, 0.4016), (0.035, -0.3748, 0.4595), (4.077e-08, -0.3902, 0.4033), (4.077e-08, -0.3841, 0.4605), (-0.035, -0.3809, 0.4016), (-0.035, -0.3748, 0.4595), (-0.06062, -0.3557, 0.397), (-0.06062, -0.3494, 0.4569), (-0.07, -0.3213, 0.3908), (-0.07, -0.3147, 0.4533), (-0.06062, -0.2868, 0.3846), (-0.06062, -0.2799, 0.4497), (-0.035, -0.2616, 0.38), (-0.035, -0.2545, 0.4471), (-5.736e-08, -0.2524, 0.3784), (-5.736e-08, -0.2452, 0.4461), (0.035, -0.2616, 0.38), (0.035, -0.2545, 0.4471), (0.06062, -0.2868, 0.3846), (0.06062, -0.2799, 0.4497), (0.07, -0.3147, 0.4533)], [], [(4, 3, 0, 1), (1, 0, 2, 23), (6, 5, 3, 4), (8, 7, 5, 6), (10, 9, 7, 8), (12, 11, 9, 10), (14, 13, 11, 12), (16, 15, 13, 14), (18, 17, 15, 16), (20, 19, 17, 18), (22, 21, 19, 20), (23, 2, 21, 22), (28, 27, 24, 25), (25, 24, 26, 47), (30, 29, 27, 28), (32, 31, 29, 30), (34, 33, 31, 32), (36, 35, 33, 34), (38, 37, 35, 36), (40, 39, 37, 38), (42, 41, 39, 40), (44, 43, 41, 42), (46, 45, 43, 44), (47, 26, 45, 46), (52, 51, 48, 49), (49, 48, 50, 71), (54, 53, 51, 52), (56, 55, 53, 54), (58, 57, 55, 56), (60, 59, 57, 58), (62, 61, 59, 60), (64, 63, 61, 62), (66, 65, 63, 64), (68, 67, 65, 66), (70, 69, 67, 68), (71, 50, 69, 70), (76, 75, 72, 73), (73, 72, 74, 95), (78, 77, 75, 76), (80, 79, 77, 78), (82, 81, 79, 80), (84, 83, 81, 82), (86, 85, 83, 84), (88, 87, 85, 86), (90, 89, 87, 88), (92, 91, 89, 90), (94, 93, 91, 92), (95, 74, 93, 94), (100, 99, 96, 97), (97, 96, 98, 119), (102, 101, 99, 100), (104, 103, 101, 102), (106, 105, 103, 104), (108, 107, 105, 106), (110, 109, 107, 108), (112, 111, 109, 110), (114, 113, 111, 112), (116, 115, 113, 114), (118, 117, 115, 116), (119, 98, 117, 118), (124, 123, 120, 121), (121, 120, 122, 143), (126, 125, 123, 124), (128, 127, 125, 126), (130, 129, 127, 128), (132, 131, 129, 130), (134, 133, 131, 132), (136, 135, 133, 134), (138, 137, 135, 136), (140, 139, 137, 138), (142, 141, 139, 140), (143, 122, 141, 142), (148, 147, 144, 145), (145, 144, 146, 167), (150, 149, 147, 148), (152, 151, 149, 150), (154, 153, 151, 152), (156, 155, 153, 154), (158, 157, 155, 156), (160, 159, 157, 158), (162, 161, 159, 160), (164, 163, 161, 162), (166, 165, 163, 164), (167, 146, 165, 166), (172, 171, 168, 169), (169, 168, 170, 191), (174, 173, 171, 172), (176, 175, 173, 174), (178, 177, 175, 176), (180, 179, 177, 178), (182, 181, 179, 180), (184, 183, 181, 182), (186, 185, 183, 184), (188, 187, 185, 186), (190, 189, 187, 188), (191, 170, 189, 190)])
_uv = me_cylinder_049.uv_layers.new(name='UVMap')
_uv.uv.foreach_set('vector', [0.025, 0.08333, 0.05, 0.08333, 0.05, 0.0, 0.025, 0.0, 0.025, 1.0, 0.05, 1.0, 0.05, 0.9167, 0.025, 0.9167, 0.025, 0.1667, 0.05, 0.1667, 0.05, 0.08333, 0.025, 0.08333, 0.025, 0.25, 0.05, 0.25, 0.05, 0.1667, 0.025, 0.1667, 0.025, 0.3333, 0.05, 0.3333, 0.05, 0.25, 0.025, 0.25, 0.025, 0.4167, 0.05, 0.4167, 0.05, 0.3333, 0.025, 0.3333, 0.025, 0.5, 0.05, 0.5, 0.05, 0.4167, 0.025, 0.4167, 0.025, 0.5833, 0.05, 0.5833, 0.05, 0.5, 0.025, 0.5, 0.025, 0.6667, 0.05, 0.6667, 0.05, 0.5833, 0.025, 0.5833, 0.025, 0.75, 0.05, 0.75, 0.05, 0.6667, 0.025, 0.6667, 0.025, 0.8333, 0.05, 0.8333, 0.05, 0.75, 0.025, 0.75, 0.025, 0.9167, 0.05, 0.9167, 0.05, 0.8333, 0.025, 0.8333, 0.075, 0.08333, 0.1, 0.08333, 0.1, 0.0, 0.075, 0.0, 0.075, 1.0, 0.1, 1.0, 0.1, 0.9167, 0.075, 0.9167, 0.075, 0.1667, 0.1, 0.1667, 0.1, 0.08333, 0.075, 0.08333, 0.075, 0.25, 0.1, 0.25, 0.1, 0.1667, 0.075, 0.1667, 0.075, 0.3333, 0.1, 0.3333, 0.1, 0.25, 0.075, 0.25, 0.075, 0.4167, 0.1, 0.4167, 0.1, 0.3333, 0.075, 0.3333, 0.075, 0.5, 0.1, 0.5, 0.1, 0.4167, 0.075, 0.4167, 0.075, 0.5833, 0.1, 0.5833, 0.1, 0.5, 0.075, 0.5, 0.075, 0.6667, 0.1, 0.6667, 0.1, 0.5833, 0.075, 0.5833, 0.075, 0.75, 0.1, 0.75, 0.1, 0.6667, 0.075, 0.6667, 0.075, 0.8333, 0.1, 0.8333, 0.1, 0.75, 0.075, 0.75, 0.075, 0.9167, 0.1, 0.9167, 0.1, 0.8333, 0.075, 0.8333, 0.125, 0.08333, 0.15, 0.08333, 0.15, 0.0, 0.125, 0.0, 0.125, 1.0, 0.15, 1.0, 0.15, 0.9167, 0.125, 0.9167, 0.125, 0.1667, 0.15, 0.1667, 0.15, 0.08333, 0.125, 0.08333, 0.125, 0.25, 0.15, 0.25, 0.15, 0.1667, 0.125, 0.1667, 0.125, 0.3333, 0.15, 0.3333, 0.15, 0.25, 0.125, 0.25, 0.125, 0.4167, 0.15, 0.4167, 0.15, 0.3333, 0.125, 0.3333, 0.125, 0.5, 0.15, 0.5, 0.15, 0.4167, 0.125, 0.4167, 0.125, 0.5833, 0.15, 0.5833, 0.15, 0.5, 0.125, 0.5, 0.125, 0.6667, 0.15, 0.6667, 0.15, 0.5833, 0.125, 0.5833, 0.125, 0.75, 0.15, 0.75, 0.15, 0.6667, 0.125, 0.6667, 0.125, 0.8333, 0.15, 0.8333, 0.15, 0.75, 0.125, 0.75, 0.125, 0.9167, 0.15, 0.9167, 0.15, 0.8333, 0.125, 0.8333, 0.175, 0.08333, 0.2, 0.08333, 0.2, 0.0, 0.175, 0.0, 0.175, 1.0, 0.2, 1.0, 0.2, 0.9167, 0.175, 0.9167, 0.175, 0.1667, 0.2, 0.1667, 0.2, 0.08333, 0.175, 0.08333, 0.175, 0.25, 0.2, 0.25, 0.2, 0.1667, 0.175, 0.1667, 0.175, 0.3333, 0.2, 0.3333, 0.2, 0.25, 0.175, 0.25, 0.175, 0.4167, 0.2, 0.4167, 0.2, 0.3333, 0.175, 0.3333, 0.175, 0.5, 0.2, 0.5, 0.2, 0.4167, 0.175, 0.4167, 0.175, 0.5833, 0.2, 0.5833, 0.2, 0.5, 0.175, 0.5, 0.175, 0.6667, 0.2, 0.6667, 0.2, 0.5833, 0.175, 0.5833, 0.175, 0.75, 0.2, 0.75, 0.2, 0.6667, 0.175, 0.6667, 0.175, 0.8333, 0.2, 0.8333, 0.2, 0.75, 0.175, 0.75, 0.175, 0.9167, 0.2, 0.9167, 0.2, 0.8333, 0.175, 0.8333, 0.225, 0.08333, 0.25, 0.08333, 0.25, 0.0, 0.225, 0.0, 0.225, 1.0, 0.25, 1.0, 0.25, 0.9167, 0.225, 0.9167, 0.225, 0.1667, 0.25, 0.1667, 0.25, 0.08333, 0.225, 0.08333, 0.225, 0.25, 0.25, 0.25, 0.25, 0.1667, 0.225, 0.1667, 0.225, 0.3333, 0.25, 0.3333, 0.25, 0.25, 0.225, 0.25, 0.225, 0.4167, 0.25, 0.4167, 0.25, 0.3333, 0.225, 0.3333, 0.225, 0.5, 0.25, 0.5, 0.25, 0.4167, 0.225, 0.4167, 0.225, 0.5833, 0.25, 0.5833, 0.25, 0.5, 0.225, 0.5, 0.225, 0.6667, 0.25, 0.6667, 0.25, 0.5833, 0.225, 0.5833, 0.225, 0.75, 0.25, 0.75, 0.25, 0.6667, 0.225, 0.6667, 0.225, 0.8333, 0.25, 0.8333, 0.25, 0.75, 0.225, 0.75, 0.225, 0.9167, 0.25, 0.9167, 0.25, 0.8333, 0.225, 0.8333, 0.275, 0.08333, 0.3, 0.08333, 0.3, 0.0, 0.275, 0.0, 0.275, 1.0, 0.3, 1.0, 0.3, 0.9167, 0.275, 0.9167, 0.275, 0.1667, 0.3, 0.1667, 0.3, 0.08333, 0.275, 0.08333, 0.275, 0.25, 0.3, 0.25, 0.3, 0.1667, 0.275, 0.1667, 0.275, 0.3333, 0.3, 0.3333, 0.3, 0.25, 0.275, 0.25, 0.275, 0.4167, 0.3, 0.4167, 0.3, 0.3333, 0.275, 0.3333, 0.275, 0.5, 0.3, 0.5, 0.3, 0.4167, 0.275, 0.4167, 0.275, 0.5833, 0.3, 0.5833, 0.3, 0.5, 0.275, 0.5, 0.275, 0.6667, 0.3, 0.6667, 0.3, 0.5833, 0.275, 0.5833, 0.275, 0.75, 0.3, 0.75, 0.3, 0.6667, 0.275, 0.6667, 0.275, 0.8333, 0.3, 0.8333, 0.3, 0.75, 0.275, 0.75, 0.275, 0.9167, 0.3, 0.9167, 0.3, 0.8333, 0.275, 0.8333, 0.325, 0.08333, 0.35, 0.08333, 0.35, 0.0, 0.325, 0.0, 0.325, 1.0, 0.35, 1.0, 0.35, 0.9167, 0.325, 0.9167, 0.325, 0.1667, 0.35, 0.1667, 0.35, 0.08333, 0.325, 0.08333, 0.325, 0.25, 0.35, 0.25, 0.35, 0.1667, 0.325, 0.1667, 0.325, 0.3333, 0.35, 0.3333, 0.35, 0.25, 0.325, 0.25, 0.325, 0.4167, 0.35, 0.4167, 0.35, 0.3333, 0.325, 0.3333, 0.325, 0.5, 0.35, 0.5, 0.35, 0.4167, 0.325, 0.4167, 0.325, 0.5833, 0.35, 0.5833, 0.35, 0.5, 0.325, 0.5, 0.325, 0.6667, 0.35, 0.6667, 0.35, 0.5833, 0.325, 0.5833, 0.325, 0.75, 0.35, 0.75, 0.35, 0.6667, 0.325, 0.6667, 0.325, 0.8333, 0.35, 0.8333, 0.35, 0.75, 0.325, 0.75, 0.325, 0.9167, 0.35, 0.9167, 0.35, 0.8333, 0.325, 0.8333, 0.375, 0.08333, 0.4, 0.08333, 0.4, 0.0, 0.375, 0.0, 0.375, 1.0, 0.4, 1.0, 0.4, 0.9167, 0.375, 0.9167, 0.375, 0.1667, 0.4, 0.1667, 0.4, 0.08333, 0.375, 0.08333, 0.375, 0.25, 0.4, 0.25, 0.4, 0.1667, 0.375, 0.1667, 0.375, 0.3333, 0.4, 0.3333, 0.4, 0.25, 0.375, 0.25, 0.375, 0.4167, 0.4, 0.4167, 0.4, 0.3333, 0.375, 0.3333, 0.375, 0.5, 0.4, 0.5, 0.4, 0.4167, 0.375, 0.4167, 0.375, 0.5833, 0.4, 0.5833, 0.4, 0.5, 0.375, 0.5, 0.375, 0.6667, 0.4, 0.6667, 0.4, 0.5833, 0.375, 0.5833, 0.375, 0.75, 0.4, 0.75, 0.4, 0.6667, 0.375, 0.6667, 0.375, 0.8333, 0.4, 0.8333, 0.4, 0.75, 0.375, 0.75, 0.375, 0.9167, 0.4, 0.9167, 0.4, 0.8333, 0.375, 0.8333])
me_cylinder_049.auto_texspace = False
me_cylinder_049.update()

# ---- objects
ob_empty = bpy.data.objects.new('Empty', None)
ob_plane = bpy.data.objects.new('Plane', me_plane)
ob_side_spikes = bpy.data.objects.new('Side Spikes', me_cylinder_007)
ob_body = bpy.data.objects.new('Body', me_cylinder_001)
ob_spike_tips_001 = bpy.data.objects.new('Spike Tips.001', me_cylinder_047)
ob_spike_tips_002 = bpy.data.objects.new('Spike Tips.002', me_cylinder_048)
ob_emissive_sectopms = bpy.data.objects.new('Emissive Sectopms', me_cylinder_049)

# ---- transforms, parenting, visibility, modifiers, constraints
ob_empty.location = (0.0, 0.0, -0.4325)
ob_empty.rotation_euler = (0.0, 0.0, 2.094)
ob_plane.location = (0.0, 0.0, 0.0)
ob_plane.scale = (15.0, 15.0, 1.0)
ob_side_spikes.location = (6.409e-07, -0.002596, -0.44)
_m = ob_side_spikes.modifiers.new('Array', 'ARRAY')
_m.count = 3
_m.use_relative_offset = False
_m.relative_offset_displace = (18.8, 0.0, 0.0)
_m.use_object_offset = True
_m.offset_object = ob_empty
ob_body.location = (6.409e-07, -0.002596, -0.44)
ob_spike_tips_001.location = (6.409e-07, -0.002596, -0.44)
_m = ob_spike_tips_001.modifiers.new('Array', 'ARRAY')
_m.count = 3
_m.use_relative_offset = False
_m.relative_offset_displace = (18.8, 0.0, 0.0)
_m.use_object_offset = True
_m.offset_object = ob_empty
ob_spike_tips_002.location = (6.409e-07, -0.002596, -0.44)
ob_emissive_sectopms.location = (6.409e-07, -0.002596, -0.44)
_m = ob_emissive_sectopms.modifiers.new('Array', 'ARRAY')
_m.count = 3
_m.use_relative_offset = False
_m.relative_offset_displace = (18.8, 0.0, 0.0)
_m.use_object_offset = True
_m.offset_object = ob_empty

# ---- collection membership
scene.collection.objects.link(ob_empty)
col_collection.objects.link(ob_plane)
col_collection.objects.link(ob_side_spikes)
col_collection.objects.link(ob_body)
col_collection.objects.link(ob_spike_tips_001)
col_collection.objects.link(ob_spike_tips_002)
col_collection.objects.link(ob_emissive_sectopms)

# ---- scene / render settings (as saved in the file)
scene.frame_start = 1; scene.frame_end = 250; scene.frame_set(1)
scene.render.engine = 'BLENDER_EEVEE_NEXT'
scene.cycles.sampling_pattern = 'TABULATED_SOBOL'
scene.cycles.use_light_tree = False
scene.view_settings.view_transform = 'Filmic'
bpy.context.view_layer.update()

# ---- added for rendering (the .blend has no active camera and no usable light): camera, sun
cam_auto = bpy.data.cameras.new('AutoCamera')
cam_auto.lens = 50.0
cam_auto.sensor_width = 36.0
cam_auto.clip_end = 1000.0
ob_auto_camera = bpy.data.objects.new('AutoCamera', cam_auto)
scene.collection.objects.link(ob_auto_camera)
ob_auto_camera.location = (39.2645, -47.1174, 31.8418)
ob_auto_camera.rotation_euler = (1.09748, -7.21219e-08, 0.694738)
scene.camera = ob_auto_camera
light_auto_sun = bpy.data.lights.new('AutoSun', 'SUN')
light_auto_sun.energy = 3.0
light_auto_sun.angle = 0.0523599
ob_auto_sun = bpy.data.objects.new('AutoSun', light_auto_sun)
scene.collection.objects.link(ob_auto_sun)
ob_auto_sun.rotation_euler = (0.872665, 0.174533, 0.523599)
bpy.context.view_layer.update()
